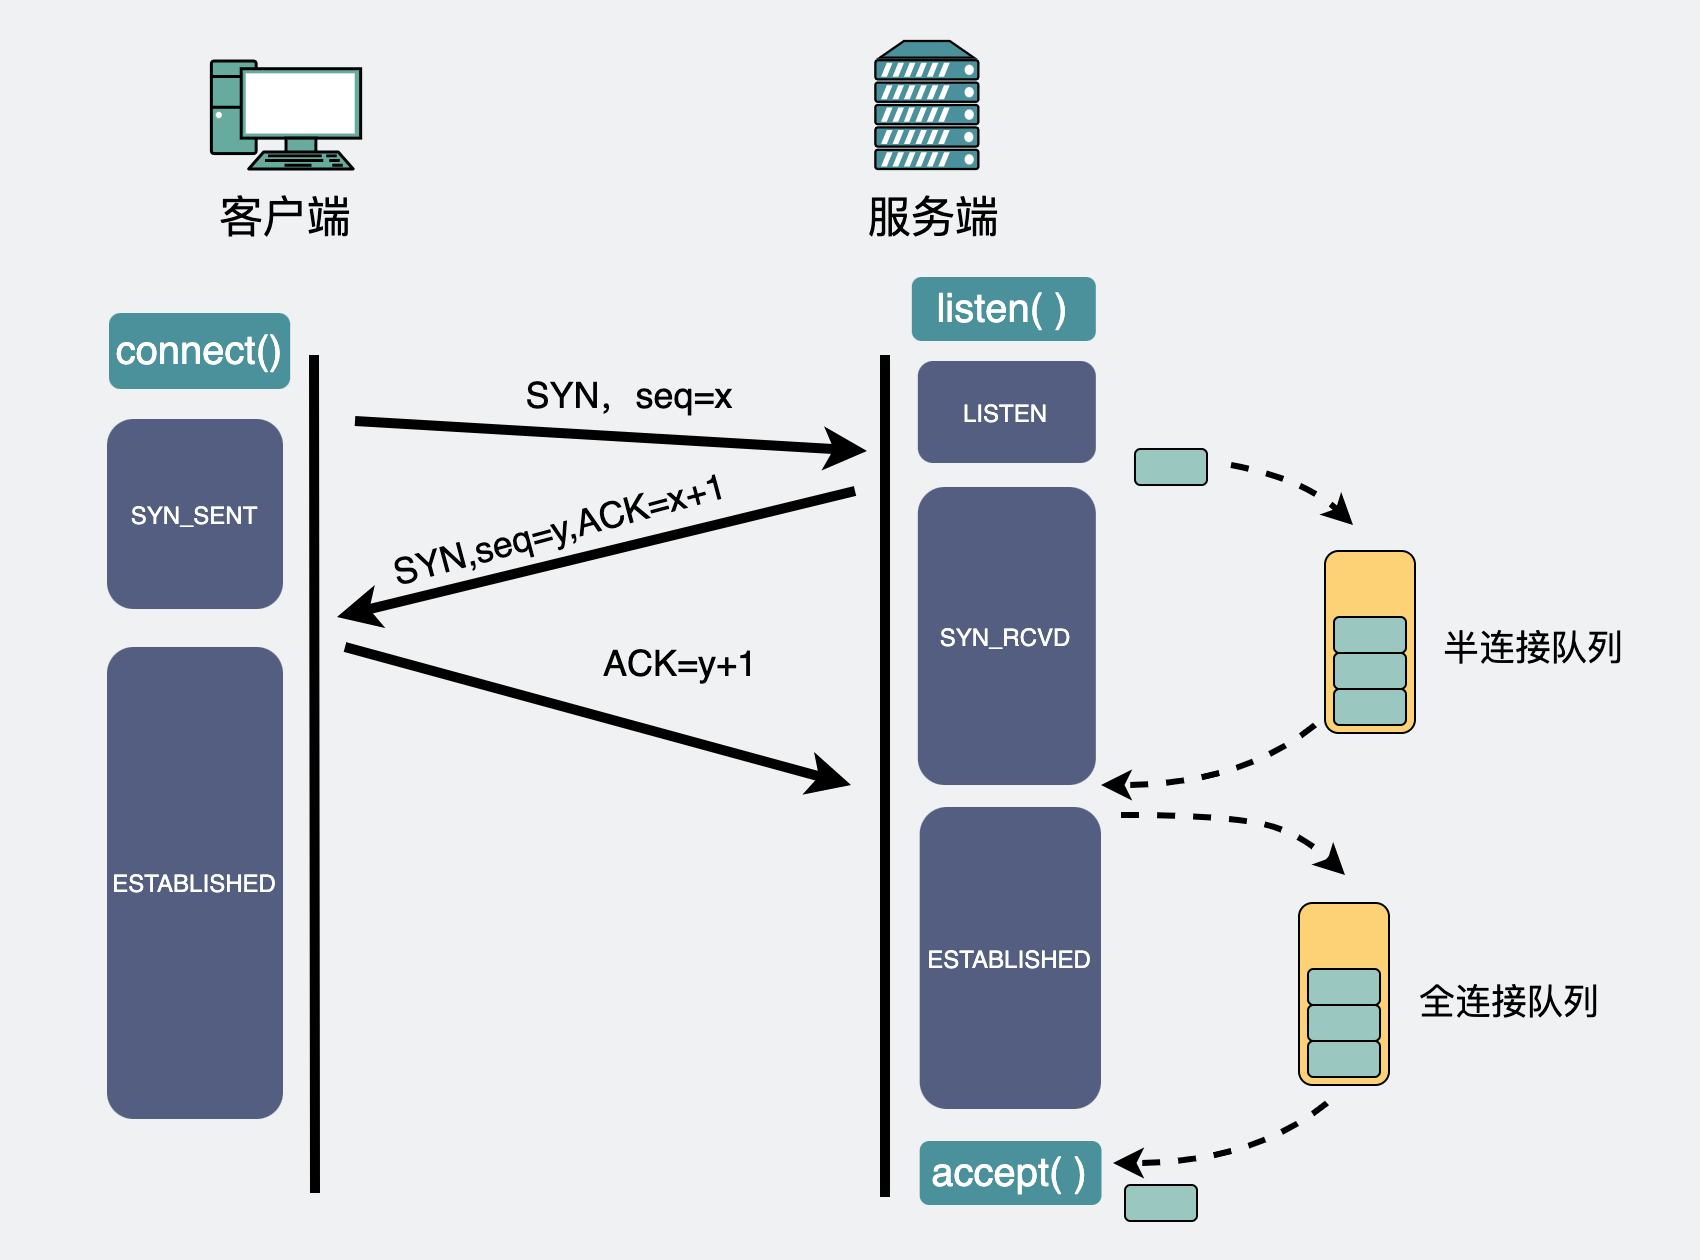

The diagram above was exported from draw.io. Its source (the exported page's mxGraphModel, read from the mxfile embedded in the PNG):
<mxGraphModel dx="1351" dy="481" grid="0" gridSize="10" guides="1" tooltips="1" connect="1" arrows="1" fold="1" page="1" pageScale="1" pageWidth="850" pageHeight="210" background="#EFF1F3" math="0" shadow="1">
  <root>
    <mxCell id="0" />
    <mxCell id="1" parent="0" />
    <mxCell id="_KJd5dzx4qh3lxpyMWcO-2" value="" style="fontColor=#0066CC;verticalAlign=top;verticalLabelPosition=bottom;labelPosition=center;align=center;html=1;outlineConnect=0;gradientColor=none;gradientDirection=north;strokeWidth=2;shape=mxgraph.networks.pc;fillColor=#67AB9F;fontSize=30;" parent="1" vertex="1">
      <mxGeometry x="105.18" y="240" width="74.65" height="54" as="geometry" />
    </mxCell>
    <mxCell id="T-5VQnCJckOgUX1Wp16H-28" value="客户端" style="text;html=1;strokeColor=none;fillColor=none;align=center;verticalAlign=middle;whiteSpace=wrap;rounded=0;fontSize=22;" parent="1" vertex="1">
      <mxGeometry x="53" y="308" width="179" height="20" as="geometry" />
    </mxCell>
    <mxCell id="aH1-eks404bDhsACtXEq-2" value="" style="fontColor=#0066CC;verticalAlign=top;verticalLabelPosition=bottom;labelPosition=center;align=center;html=1;outlineConnect=0;gradientColor=none;gradientDirection=north;strokeWidth=2;shape=mxgraph.networks.server;fillColor=#4A919B;" parent="1" vertex="1">
      <mxGeometry x="437.18" y="230" width="51.5" height="64" as="geometry" />
    </mxCell>
    <mxCell id="aH1-eks404bDhsACtXEq-3" value="服务端" style="text;html=1;strokeColor=none;fillColor=none;align=center;verticalAlign=middle;whiteSpace=wrap;rounded=0;fontSize=22;" parent="1" vertex="1">
      <mxGeometry x="377" y="308" width="179" height="20" as="geometry" />
    </mxCell>
    <mxCell id="aH1-eks404bDhsACtXEq-7" value="" style="endArrow=none;html=1;strokeWidth=5;" parent="1" edge="1">
      <mxGeometry width="50" height="50" relative="1" as="geometry">
        <mxPoint x="157" y="806" as="sourcePoint" />
        <mxPoint x="156.5" y="387" as="targetPoint" />
      </mxGeometry>
    </mxCell>
    <mxCell id="aH1-eks404bDhsACtXEq-10" value="" style="endArrow=classic;html=1;strokeWidth=5;fontSize=20;" parent="1" edge="1">
      <mxGeometry width="50" height="50" relative="1" as="geometry">
        <mxPoint x="177" y="420" as="sourcePoint" />
        <mxPoint x="433" y="435" as="targetPoint" />
      </mxGeometry>
    </mxCell>
    <mxCell id="aH1-eks404bDhsACtXEq-11" value="&lt;font style=&quot;font-size: 18px&quot;&gt;SYN，seq=x&lt;/font&gt;" style="text;html=1;strokeColor=none;fillColor=none;align=center;verticalAlign=middle;whiteSpace=wrap;rounded=0;fontSize=20;" parent="1" vertex="1">
      <mxGeometry x="244" y="396" width="141" height="21" as="geometry" />
    </mxCell>
    <mxCell id="aH1-eks404bDhsACtXEq-12" value="" style="endArrow=none;html=1;strokeWidth=5;startArrow=classic;startFill=1;endFill=0;" parent="1" edge="1">
      <mxGeometry width="50" height="50" relative="1" as="geometry">
        <mxPoint x="168" y="518" as="sourcePoint" />
        <mxPoint x="427" y="455" as="targetPoint" />
      </mxGeometry>
    </mxCell>
    <mxCell id="aH1-eks404bDhsACtXEq-13" value="" style="endArrow=classic;html=1;strokeWidth=5;" parent="1" edge="1">
      <mxGeometry width="50" height="50" relative="1" as="geometry">
        <mxPoint x="172" y="533" as="sourcePoint" />
        <mxPoint x="425" y="602" as="targetPoint" />
      </mxGeometry>
    </mxCell>
    <mxCell id="aH1-eks404bDhsACtXEq-16" value="SYN_SENT" style="rounded=1;whiteSpace=wrap;html=1;dashed=1;strokeWidth=3;fillColor=#535E80;strokeColor=none;fontColor=#FFFFFF;" parent="1" vertex="1">
      <mxGeometry x="53" y="419" width="88" height="95" as="geometry" />
    </mxCell>
    <mxCell id="aH1-eks404bDhsACtXEq-17" value="LISTEN" style="rounded=1;whiteSpace=wrap;html=1;dashed=1;strokeWidth=3;strokeColor=none;fillColor=#535E80;fontColor=#FFFFFF;" parent="1" vertex="1">
      <mxGeometry x="458.41" y="390" width="89" height="51" as="geometry" />
    </mxCell>
    <mxCell id="aH1-eks404bDhsACtXEq-18" value="&lt;span&gt;SYN_RCVD&lt;/span&gt;" style="rounded=1;whiteSpace=wrap;html=1;dashed=1;strokeWidth=3;fontColor=#FFFFFF;fillColor=#535E80;strokeColor=none;" parent="1" vertex="1">
      <mxGeometry x="458.41" y="453" width="89" height="149" as="geometry" />
    </mxCell>
    <mxCell id="aH1-eks404bDhsACtXEq-19" value="ESTABLISHED" style="rounded=1;whiteSpace=wrap;html=1;dashed=1;strokeWidth=3;strokeColor=none;fillColor=#535E80;fontColor=#FFFFFF;" parent="1" vertex="1">
      <mxGeometry x="459.35" y="613" width="90.65" height="151" as="geometry" />
    </mxCell>
    <mxCell id="aH1-eks404bDhsACtXEq-21" value="ESTABLISHED" style="rounded=1;whiteSpace=wrap;html=1;dashed=1;strokeWidth=3;fillColor=#535E80;strokeColor=none;fontColor=#FFFFFF;" parent="1" vertex="1">
      <mxGeometry x="53" y="533" width="88" height="236" as="geometry" />
    </mxCell>
    <mxCell id="aH1-eks404bDhsACtXEq-22" value="&lt;font style=&quot;font-size: 18px&quot;&gt;SYN,seq=y,ACK=x+1&lt;/font&gt;" style="text;html=1;strokeColor=none;fillColor=none;align=center;verticalAlign=middle;whiteSpace=wrap;rounded=0;fontSize=20;rotation=-15;" parent="1" vertex="1">
      <mxGeometry x="144.59" y="457.92" width="269" height="32" as="geometry" />
    </mxCell>
    <mxCell id="aH1-eks404bDhsACtXEq-23" value="&lt;font style=&quot;font-size: 18px&quot;&gt;ACK=y+1&lt;/font&gt;" style="text;html=1;strokeColor=none;fillColor=none;align=center;verticalAlign=middle;whiteSpace=wrap;rounded=0;dashed=1;fontSize=20;rotation=0;" parent="1" vertex="1">
      <mxGeometry x="274" y="531" width="132" height="20" as="geometry" />
    </mxCell>
    <mxCell id="YXoqQ_mGJv7HDvLP6CB5-1" value="" style="endArrow=none;html=1;strokeWidth=5;" parent="1" edge="1">
      <mxGeometry width="50" height="50" relative="1" as="geometry">
        <mxPoint x="442" y="808" as="sourcePoint" />
        <mxPoint x="442.0000000000001" y="387" as="targetPoint" />
      </mxGeometry>
    </mxCell>
    <mxCell id="BaweCPi1VYB0Lv0gbQKf-2" value="" style="rounded=1;whiteSpace=wrap;html=1;fillColor=#FDD276;" parent="1" vertex="1">
      <mxGeometry x="662" y="485" width="45" height="91" as="geometry" />
    </mxCell>
    <mxCell id="BaweCPi1VYB0Lv0gbQKf-3" value="&lt;span style=&quot;font-size: 20px&quot;&gt;connect()&lt;/span&gt;" style="rounded=1;whiteSpace=wrap;html=1;strokeColor=none;fillColor=#4A919B;fontColor=#FFFFFF;" parent="1" vertex="1">
      <mxGeometry x="54" y="366" width="90.59" height="38" as="geometry" />
    </mxCell>
    <mxCell id="BaweCPi1VYB0Lv0gbQKf-4" value="&lt;span style=&quot;font-size: 20px&quot;&gt;listen( )&lt;/span&gt;" style="rounded=1;whiteSpace=wrap;html=1;strokeColor=none;fontColor=#FFFFFF;fillColor=#4A919B;" parent="1" vertex="1">
      <mxGeometry x="455.41" y="348" width="92" height="32" as="geometry" />
    </mxCell>
    <mxCell id="BaweCPi1VYB0Lv0gbQKf-5" value="&lt;span style=&quot;font-size: 20px&quot;&gt;accept( )&lt;/span&gt;" style="rounded=1;whiteSpace=wrap;html=1;strokeColor=none;fontColor=#FFFFFF;fillColor=#4A919B;" parent="1" vertex="1">
      <mxGeometry x="459.35" y="780" width="90.89" height="32" as="geometry" />
    </mxCell>
    <mxCell id="BaweCPi1VYB0Lv0gbQKf-11" value="&lt;font style=&quot;font-size: 18px&quot;&gt;半连接队列&lt;/font&gt;" style="text;html=1;strokeColor=none;fillColor=none;align=center;verticalAlign=middle;whiteSpace=wrap;rounded=0;" parent="1" vertex="1">
      <mxGeometry x="716" y="514" width="101" height="38" as="geometry" />
    </mxCell>
    <mxCell id="BaweCPi1VYB0Lv0gbQKf-12" value="" style="rounded=1;whiteSpace=wrap;html=1;fillColor=#9AC7BF;" parent="1" vertex="1">
      <mxGeometry x="567" y="434" width="36" height="18" as="geometry" />
    </mxCell>
    <mxCell id="BaweCPi1VYB0Lv0gbQKf-19" value="&lt;font style=&quot;font-size: 18px&quot;&gt;全连接队列&lt;/font&gt;" style="text;html=1;strokeColor=none;fillColor=none;align=center;verticalAlign=middle;whiteSpace=wrap;rounded=0;" parent="1" vertex="1">
      <mxGeometry x="702.5" y="692" width="103" height="35" as="geometry" />
    </mxCell>
    <mxCell id="BaweCPi1VYB0Lv0gbQKf-24" value="" style="rounded=1;whiteSpace=wrap;html=1;fillColor=#9AC7BF;" parent="1" vertex="1">
      <mxGeometry x="666.5" y="536" width="36" height="18" as="geometry" />
    </mxCell>
    <mxCell id="BaweCPi1VYB0Lv0gbQKf-25" value="" style="rounded=1;whiteSpace=wrap;html=1;fillColor=#9AC7BF;" parent="1" vertex="1">
      <mxGeometry x="666.5" y="554" width="36" height="18" as="geometry" />
    </mxCell>
    <mxCell id="BaweCPi1VYB0Lv0gbQKf-26" value="" style="rounded=1;whiteSpace=wrap;html=1;fillColor=#9AC7BF;" parent="1" vertex="1">
      <mxGeometry x="666.5" y="518" width="36" height="18" as="geometry" />
    </mxCell>
    <mxCell id="BaweCPi1VYB0Lv0gbQKf-27" value="" style="rounded=1;whiteSpace=wrap;html=1;fillColor=#FDD276;" parent="1" vertex="1">
      <mxGeometry x="649" y="661" width="45" height="91" as="geometry" />
    </mxCell>
    <mxCell id="BaweCPi1VYB0Lv0gbQKf-28" value="" style="rounded=1;whiteSpace=wrap;html=1;fillColor=#9AC7BF;" parent="1" vertex="1">
      <mxGeometry x="653.5" y="712" width="36" height="18" as="geometry" />
    </mxCell>
    <mxCell id="BaweCPi1VYB0Lv0gbQKf-29" value="" style="rounded=1;whiteSpace=wrap;html=1;fillColor=#9AC7BF;" parent="1" vertex="1">
      <mxGeometry x="653.5" y="730" width="36" height="18" as="geometry" />
    </mxCell>
    <mxCell id="BaweCPi1VYB0Lv0gbQKf-30" value="" style="rounded=1;whiteSpace=wrap;html=1;fillColor=#9AC7BF;" parent="1" vertex="1">
      <mxGeometry x="653.5" y="694" width="36" height="18" as="geometry" />
    </mxCell>
    <mxCell id="BaweCPi1VYB0Lv0gbQKf-31" value="" style="curved=1;endArrow=classic;html=1;fontColor=#4A919B;dashed=1;strokeWidth=3;" parent="1" edge="1">
      <mxGeometry width="50" height="50" relative="1" as="geometry">
        <mxPoint x="615" y="442" as="sourcePoint" />
        <mxPoint x="676" y="472" as="targetPoint" />
        <Array as="points">
          <mxPoint x="652" y="449" />
        </Array>
      </mxGeometry>
    </mxCell>
    <mxCell id="BaweCPi1VYB0Lv0gbQKf-32" value="" style="curved=1;endArrow=classic;html=1;fontColor=#4A919B;dashed=1;strokeWidth=3;" parent="1" edge="1">
      <mxGeometry width="50" height="50" relative="1" as="geometry">
        <mxPoint x="657" y="572" as="sourcePoint" />
        <mxPoint x="550" y="602" as="targetPoint" />
        <Array as="points">
          <mxPoint x="620" y="602" />
        </Array>
      </mxGeometry>
    </mxCell>
    <mxCell id="BaweCPi1VYB0Lv0gbQKf-33" value="" style="curved=1;endArrow=classic;html=1;fontColor=#4A919B;dashed=1;strokeWidth=3;" parent="1" edge="1">
      <mxGeometry width="50" height="50" relative="1" as="geometry">
        <mxPoint x="560" y="617" as="sourcePoint" />
        <mxPoint x="672" y="647" as="targetPoint" />
        <Array as="points">
          <mxPoint x="604" y="617" />
          <mxPoint x="648" y="624" />
        </Array>
      </mxGeometry>
    </mxCell>
    <mxCell id="BaweCPi1VYB0Lv0gbQKf-34" value="" style="curved=1;endArrow=classic;html=1;fontColor=#4A919B;dashed=1;strokeWidth=3;" parent="1" edge="1">
      <mxGeometry width="50" height="50" relative="1" as="geometry">
        <mxPoint x="663" y="761" as="sourcePoint" />
        <mxPoint x="556" y="791" as="targetPoint" />
        <Array as="points">
          <mxPoint x="626" y="791" />
        </Array>
      </mxGeometry>
    </mxCell>
    <mxCell id="BaweCPi1VYB0Lv0gbQKf-35" value="" style="rounded=1;whiteSpace=wrap;html=1;fillColor=#9AC7BF;" parent="1" vertex="1">
      <mxGeometry x="562" y="802" width="36" height="18" as="geometry" />
    </mxCell>
  </root>
</mxGraphModel>